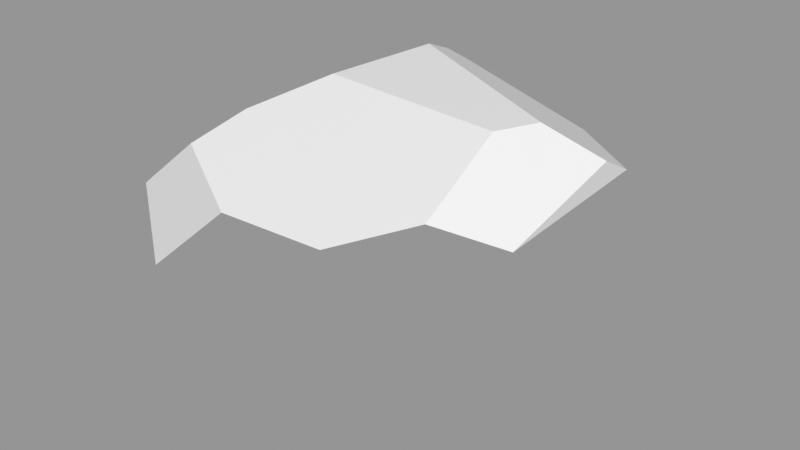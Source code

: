 # Source: Rock_Round_m_2C_10.blend  (saved by Blender 3.0.42; exported with 4.5.12 LTS)
import bpy
from mathutils import Matrix  # noqa: F401  (used for matrix-valued properties, if any)

bpy.ops.wm.read_factory_settings(use_empty=True)
scene = bpy.context.scene
scene.name = 'Scene'

# ---- images (referenced by path relative to the original .blend; pixels are not part of the script)
import os
ASSET_DIR = os.environ.get("B2B_ASSET_DIR", "")  # directory of the original .blend (textures are referenced by path, not embedded)
HERE = os.path.dirname(os.path.abspath(__file__))  # packed textures are extracted next to this script under _unpacked/

def load_image(name, relpath, width, height, colorspace="sRGB"):
    """Load a texture the original file referenced (path relative to the .blend, or extracted next to this script)."""
    p = next((c for c in (os.path.join(HERE, relpath), os.path.join(ASSET_DIR, relpath)) if relpath and os.path.exists(c)), "")
    if p:
        img = bpy.data.images.load(p, check_existing=True)
        img.name = name
    else:  # same state as the original file: an image datablock whose file is absent (Cycles renders it pink)
        img = bpy.data.images.new(name, width, height)
        img.source = "FILE"
        img.filepath = "//" + (relpath or name)
    img.colorspace_settings.name = colorspace
    return img
img_rocks_texture_atlas_1024x1024_png = load_image('Rocks_Texture_Atlas_1024x1024.png', 'Rocks_Texture_Atlas_1024x1024.png', 1024, 1024, 'sRGB')

# ---- materials (node trees are filled in below, after node groups)
mat_rocks_045 = bpy.data.materials.new('Rocks.045')
mat_rocks_045.use_transparent_shadow = False
mat_rocks_045.diffuse_color = (1.0, 1.0, 1.0, 1.0)
mat_rocks_045.roughness = 0.69
mat_rocks_045.specular_intensity = 0.0
mat_material_040 = bpy.data.materials.new('Material.040')
mat_material_040.use_transparent_shadow = False
mat_material_040.roughness = 0.5

# ---- material node trees
mat_rocks_045.use_nodes = True; mat_rocks_045.node_tree.nodes.clear()
_N = mat_rocks_045.node_tree.nodes; _L = mat_rocks_045.node_tree.links
n0 = _N.new('ShaderNodeBsdfPrincipled'); n0.name = 'Principled BSDF'; n0.location = (10, 300)
n0.distribution = 'GGX'
n0.subsurface_method = 'RANDOM_WALK_SKIN'
n0.inputs[2].default_value = 0.69
n0.inputs[3].default_value = 1.45
n0.inputs[4].default_value = 0.0
n0.inputs[13].default_value = 0.0
n1 = _N.new('ShaderNodeOutputMaterial'); n1.name = 'Material Output'; n1.location = (300, 300)
n2 = _N.new('ShaderNodeNormalMap'); n2.name = 'Normal Map'; n2.location = (-300, -300)
n2.label = 'Normal/Map'
n3 = _N.new('ShaderNodeTexImage'); n3.name = 'Image Texture'; n3.location = (-300, 600)
n3.image = img_rocks_texture_atlas_1024x1024_png
_L.new(n0.outputs[0], n1.inputs[0])
_L.new(n2.outputs[0], n0.inputs[5])
_L.new(n3.outputs[0], n0.inputs[0])
n1.is_active_output = True
mat_material_040.use_nodes = True; mat_material_040.node_tree.nodes.clear()
_N = mat_material_040.node_tree.nodes; _L = mat_material_040.node_tree.links
n0 = _N.new('ShaderNodeBsdfPrincipled'); n0.name = 'Principled BSDF'; n0.location = (10, 300)
n0.distribution = 'GGX'
n0.subsurface_method = 'RANDOM_WALK_SKIN'
n0.inputs[3].default_value = 1.45
n0.inputs[27].default_value = (0.0, 0.0, 0.0, 1.0)
n0.inputs[28].default_value = 1.0
n1 = _N.new('ShaderNodeOutputMaterial'); n1.name = 'Material Output'; n1.location = (300, 300)
n2 = _N.new('ShaderNodeNormalMap'); n2.name = 'Normal Map'; n2.location = (-300, -300)
n2.label = 'Normal/Map'
n2.inputs[0].default_value = 0.0
_L.new(n0.outputs[0], n1.inputs[0])
_L.new(n2.outputs[0], n0.inputs[5])
n1.is_active_output = True

# ---- meshes
me_rock_round_m_2c_10 = bpy.data.meshes.new('Rock_Round_m_2C_10')
me_rock_round_m_2c_10.from_pydata([(0.459, 0.5896, -0.02684), (0.3371, 0.6426, 0.005477), (-0.459, 0.4247, 0.08705), (-0.1044, 0.6426, -0.2245), (0.2954, 0.6426, 0.09671), (-0.1319, 0.6426, 0.05298), (-0.2252, 0.5902, 0.2089), (0.459, 0.5243, 0.2617), (0.2112, 0.5251, 0.459), (0.3371, 0.5669, 0.34), (0.459, 0.3026, 0.36), (0.3005, 0.3644, 0.459), (0.459, 0.5453, -0.1068), (0.1604, 0.4366, -0.459), (-0.169, 0.5315, -0.459), (-0.2057, 0.5611, -0.4247), (-0.459, 0.4062, -0.1906), (-0.1721, 0.1653, -0.459), (-0.459, 0.2131, -0.1921), (0.2012, 0.206, -0.459), (0.459, 0.1822, -0.178), (-0.1376, 0.0, -0.342), (-0.09047, 0.07044, -0.459), (0.07819, 0.08986, -0.459), (0.1639, 0.0, -0.2795), (0.459, 0.2363, 0.3348), (0.459, 0.0945, -0.08587), (0.3114, 0.0, -0.133), (-0.459, 0.3905, 0.2983), (0.1209, 0.139, 0.459), (0.06579, 0.0, 0.2552), (0.1555, 0.1068, 0.4303), (-0.1916, 0.2324, 0.459), (-0.303, 0.0, -0.1623), (-0.459, 0.1101, -0.0958), (-0.459, 0.1525, 0.2137), (-0.4215, 0.1313, 0.2366), (-0.24, 0.0, 0.1356), (-0.2509, 0.5495, 0.3349), (-0.0284, 0.5174, 0.459), (-0.2373, 0.3367, 0.459)], [], [(0, 1, 4), (19, 23, 17), (30, 27, 26), (6, 39, 5), (40, 39, 38, 28), (24, 27, 30, 37), (39, 8, 4, 5), (36, 40, 28, 35), (15, 14, 16), (5, 4, 1, 3), (9, 8, 11), (14, 15, 3), (18, 35, 2, 16), (0, 12, 1), (13, 14, 3), (39, 32, 29, 11), (15, 16, 3), (2, 6, 5), (24, 37, 33, 21), (11, 29, 31, 25), (23, 22, 17), (20, 19, 13, 12), (24, 23, 19), (30, 29, 32, 37), (26, 27, 20), (31, 30, 26, 25), (0, 7, 12), (10, 25, 20), (26, 20, 25), (1, 12, 13, 3), (36, 35, 34), (32, 36, 37), (13, 19, 17, 14), (31, 29, 30), (23, 24, 21, 22), (21, 33, 18, 17), (14, 17, 18, 16), (10, 11, 25), (35, 28, 2), (20, 27, 24, 19), (18, 34, 35), (36, 34, 33, 37), (22, 21, 17), (33, 34, 18), (7, 0, 4, 9), (32, 40, 36), (11, 8, 39), (39, 40, 32), (9, 11, 10, 7), (2, 28, 38, 6), (6, 38, 39), (9, 4, 8), (7, 10, 20, 12), (16, 2, 5, 3)])
me_rock_round_m_2c_10.polygons.foreach_set('use_smooth', [True] * 54)
me_rock_round_m_2c_10.polygons.foreach_set('material_index', [1, 0, 0, 1, 1, 0, 1, 0, 1, 1, 0, 1, 0, 1, 1, 0, 1, 1, 0, 0, 0, 0, 0, 0, 0, 0, 1, 0, 0, 1, 0, 0, 0, 0, 0, 0, 0, 0, 0, 0, 0, 0, 0, 0, 1, 0, 0, 0, 0, 1, 1, 1, 0, 1])
_k = set([(0, 1), (0, 7), (0, 12), (1, 3), (1, 4), (2, 6), (2, 16), (2, 28), (3, 5), (3, 15), (4, 5), (4, 9), (5, 6), (6, 38), (7, 9), (7, 10), (8, 9), (8, 11), (8, 39), (10, 11), (10, 25), (11, 29), (12, 13), (12, 20), (13, 14), (13, 19), (14, 15), (14, 17), (15, 16), (16, 18), (17, 18), (17, 22), (18, 34), (19, 20), (19, 23), (20, 26), (21, 22), (21, 24), (21, 33), (22, 23), (23, 24), (24, 27), (25, 26), (25, 31), (26, 27), (27, 30), (28, 35), (28, 38), (28, 40), (29, 31), (29, 32), (30, 31), (30, 37), (32, 36), (32, 40), (33, 34), (33, 37), (34, 35), (35, 36), (36, 37), (38, 39), (39, 40)])
me_rock_round_m_2c_10.attributes.new('sharp_edge', 'BOOLEAN', 'EDGE').data.foreach_set('value', [ (min(e.vertices), max(e.vertices)) in _k for e in me_rock_round_m_2c_10.edges])
_uv = me_rock_round_m_2c_10.uv_layers.new(name='UVMap')
_uv.uv.foreach_set('vector', [125.5, 26.04, 125.3, 26.57, 124.8, 26.65, 21.36, 115.4, 22.3, 116.0, 21.69, 117.3, 24.02, 116.8, 26.22, 118.0, 25.95, 118.8, 123.4, 28.83, 122.4, 27.62, 124.4, 28.62, 115.8, 22.62, 114.6, 23.64, 114.4, 22.73, 115.5, 21.74, 27.04, 117.3, 26.22, 118.0, 24.02, 116.8, 24.7, 115.2, 122.4, 27.62, 122.7, 26.54, 124.8, 26.65, 124.4, 28.62, 21.22, 119.0, 19.48, 119.8, 19.09, 118.8, 21.05, 118.8, 18.49, 117.5, 18.73, 117.3, 19.75, 118.8, 124.4, 28.62, 124.8, 26.65, 125.3, 26.57, 125.7, 28.83, 17.84, 122.9, 18.07, 122.1, 19.38, 122.5, 115.2, 20.36, 114.9, 20.54, 114.3, 20.06, 25.19, 122.0, 22.87, 122.3, 23.71, 120.4, 25.27, 120.6, 114.7, 17.44, 115.1, 17.44, 114.3, 18.0, 115.9, 18.83, 115.2, 20.36, 114.3, 20.06, 18.08, 120.9, 20.33, 120.0, 21.15, 121.5, 19.38, 122.5, 122.4, 22.39, 121.1, 23.36, 121.4, 21.8, 119.7, 23.16, 119.1, 22.02, 120.0, 21.72, 27.04, 117.3, 24.7, 115.2, 26.38, 114.9, 27.4, 115.7, 19.38, 122.5, 21.15, 121.5, 21.44, 121.7, 20.52, 123.4, 22.3, 116.0, 22.46, 116.9, 21.69, 117.3, 29.27, 121.9, 28.4, 123.1, 26.72, 122.4, 26.8, 120.4, 23.03, 115.6, 22.3, 116.0, 21.36, 115.4, 22.38, 121.3, 21.15, 121.5, 20.33, 120.0, 22.38, 119.9, 22.27, 114.1, 23.03, 114.8, 21.56, 114.1, 23.03, 117.2, 24.02, 116.8, 25.95, 118.8, 23.57, 118.8, 26.67, 119.9, 27.85, 118.8, 26.8, 120.4, 29.71, 119.0, 30.13, 119.4, 29.27, 121.9, 30.13, 121.8, 29.27, 121.9, 30.13, 119.4, 114.3, 18.0, 115.1, 17.44, 115.9, 18.83, 114.3, 20.06, 24.13, 114.3, 24.26, 114.1, 26.01, 114.1, 20.33, 120.0, 21.22, 119.0, 22.38, 119.9, 19.5, 115.6, 21.36, 115.4, 21.69, 117.3, 18.73, 117.3, 21.44, 121.7, 21.15, 121.5, 22.38, 121.3, 28.06, 116.8, 27.04, 117.3, 27.4, 115.7, 28.06, 116.0, 25.93, 123.6, 24.91, 123.6, 25.19, 122.0, 26.67, 122.5, 18.73, 117.3, 21.69, 117.3, 21.31, 118.8, 19.75, 118.8, 19.97, 123.4, 19.38, 122.5, 20.52, 123.4, 22.87, 122.3, 22.5, 120.6, 23.71, 120.4, 21.56, 114.1, 23.03, 114.8, 23.03, 115.6, 21.36, 115.4, 25.19, 122.0, 24.59, 122.7, 22.87, 122.3, 24.13, 114.3, 26.01, 114.1, 26.38, 114.9, 24.7, 115.2, 26.62, 123.1, 25.93, 123.6, 26.67, 122.5, 24.91, 123.6, 24.59, 122.7, 25.19, 122.0, 124.0, 25.67, 125.5, 26.04, 124.8, 26.65, 123.5, 26.14, 20.33, 120.0, 19.48, 119.8, 21.22, 119.0, 19.38, 122.5, 18.07, 122.1, 18.08, 120.9, 18.08, 120.9, 19.48, 119.8, 20.33, 120.0, 17.84, 122.9, 19.38, 122.5, 19.97, 123.4, 18.25, 123.6, 119.7, 23.16, 118.6, 23.32, 118.5, 22.26, 119.1, 22.02, 123.4, 28.83, 122.7, 28.78, 122.4, 27.62, 123.5, 26.14, 124.8, 26.65, 122.7, 26.54, 27.85, 118.8, 29.71, 119.0, 29.27, 121.9, 26.8, 120.4, 121.1, 23.36, 119.7, 23.16, 120.0, 21.72, 121.4, 21.8])
me_rock_round_m_2c_10.materials.append(mat_rocks_045)
me_rock_round_m_2c_10.materials.append(mat_material_040)
me_rock_round_m_2c_10.use_remesh_fix_poles = True
me_rock_round_m_2c_10.use_remesh_preserve_attributes = False
me_rock_round_m_2c_10.update()
me_rock_round_m_2c_10.normals_split_custom_set([tuple(v) for v in zip(*[iter([0.4347, 0.8784, 0.1988, 0.4347, 0.8784, 0.1988, 0.4347, 0.8784, 0.1988, 0.0, 0.0, -1.0, 0.0, 0.0, -1.0, 0.0, 0.0, -1.0, 0.4506, -0.846, 0.2851, 0.4506, -0.846, 0.2851, 0.4506, -0.846, 0.2851, -0.03088, 0.9529, 0.3018, -0.03088, 0.9529, 0.3018, -0.03088, 0.9529, 0.3018, -0.4246, 0.4357, 0.7936, -0.4246, 0.4357, 0.7936, -0.4246, 0.4357, 0.7936, -0.4246, 0.4357, 0.7936, 0.0, -1.0, 0.0, 0.0, -1.0, 0.0, 0.0, -1.0, 0.0, 0.0, -1.0, 0.0, -0.03088, 0.9529, 0.3018, -0.03088, 0.9529, 0.3018, -0.03088, 0.9529, 0.3018, -0.03088, 0.9529, 0.3018, -0.6073, -0.2661, 0.7486, -0.6073, -0.2661, 0.7486, -0.6073, -0.2661, 0.7486, -0.6073, -0.2661, 0.7486, -0.6805, 0.005722, -0.7327, -0.6805, 0.005723, -0.7327, -0.6805, 0.005723, -0.7327, 0.0, 1.0, 0.0, 0.0, 1.0, 0.0, 0.0, 1.0, 0.0, 0.0, 1.0, 0.0, 0.5891, 0.3275, 0.7387, 0.5891, 0.3275, 0.7387, 0.5891, 0.3275, 0.7387, 0.2445, 0.8485, -0.4694, 0.2445, 0.8485, -0.4694, 0.2445, 0.8485, -0.4694, -1.0, 1.369e-07, 0.0, -1.0, 9.184e-08, 0.0, -1.0, 1.268e-07, 0.0, -1.0, 1.906e-07, 0.0, 0.2445, 0.8485, -0.4694, 0.2445, 0.8485, -0.4694, 0.2445, 0.8485, -0.4694, 0.2445, 0.8485, -0.4694, 0.2445, 0.8485, -0.4694, 0.2445, 0.8485, -0.4694, 2.95e-08, 0.0, 1.0, 1.018e-07, 0.0, 1.0, 0.0, 0.0, 1.0, -7.608e-09, 0.0, 1.0, -0.5576, 0.8283, -0.05527, -0.5576, 0.8283, -0.05527, -0.5576, 0.8283, -0.05527, -0.5576, 0.8283, -0.05527, -0.5576, 0.8283, -0.05527, -0.5576, 0.8283, -0.05527, 0.0, -1.0, 0.0, 0.0, -1.0, 0.0, 0.0, -1.0, 0.0, 0.0, -1.0, 0.0, 0.407, -0.3243, 0.8539, 0.407, -0.3243, 0.8539, 0.407, -0.3243, 0.8539, 0.407, -0.3243, 0.8539, 0.0, 0.0, -1.0, 0.0, 0.0, -1.0, 0.0, 0.0, -1.0, 0.7361, 0.1302, -0.6643, 0.7361, 0.1302, -0.6643, 0.7361, 0.1302, -0.6643, 0.7361, 0.1302, -0.6643, 0.5647, -0.598, -0.5688, 0.5647, -0.598, -0.5688, 0.5647, -0.598, -0.5688, -0.231, -0.7734, 0.5903, -0.231, -0.7734, 0.5903, -0.231, -0.7734, 0.5903, -0.231, -0.7734, 0.5903, 0.5647, -0.598, -0.5688, 0.5647, -0.598, -0.5688, 0.5647, -0.598, -0.5688, 0.4506, -0.846, 0.2851, 0.4506, -0.846, 0.2851, 0.4506, -0.846, 0.2851, 0.4506, -0.846, 0.2851, 1.0, 0.0, 0.0, 1.0, -2.587e-08, 0.0, 1.0, -2.103e-08, 0.0, 1.0, 3.656e-07, 0.0, 1.0, 7.661e-07, 0.0, 1.0, -2.077e-07, 0.0, 1.0, -5.968e-07, 0.0, 1.0, -2.077e-07, 0.0, 1.0, 7.661e-07, 0.0, 0.2445, 0.8485, -0.4694, 0.2445, 0.8485, -0.4694, 0.2445, 0.8485, -0.4694, 0.2445, 0.8485, -0.4694, -0.5398, -0.834, 0.1142, -0.5398, -0.834, 0.1142, -0.5398, -0.834, 0.1142, -0.231, -0.7734, 0.5903, -0.231, -0.7734, 0.5903, -0.231, -0.7734, 0.5903, 0.0, 0.0, -1.0, 0.0, 0.0, -1.0, 0.0, 0.0, -1.0, 0.0, 0.0, -1.0, -0.231, -0.7734, 0.5903, -0.231, -0.7734, 0.5903, -0.231, -0.7734, 0.5903, 0.1001, -0.8698, -0.4832, 0.1001, -0.8698, -0.4832, 0.1001, -0.8698, -0.4832, 0.1001, -0.8698, -0.4832, -0.6215, -0.535, -0.5722, -0.6215, -0.535, -0.5722, -0.6215, -0.535, -0.5722, -0.6215, -0.535, -0.5722, -0.6805, 0.005723, -0.7327, -0.6805, 0.005723, -0.7327, -0.6805, 0.005723, -0.7327, -0.6805, 0.005723, -0.7327, 0.407, -0.3243, 0.8539, 0.407, -0.3243, 0.8539, 0.407, -0.3243, 0.8539, -1.0, 9.184e-08, 0.0, -1.0, 0.0, 0.0, -1.0, 1.268e-07, 0.0, 0.5647, -0.598, -0.5688, 0.5647, -0.598, -0.5688, 0.5647, -0.598, -0.5688, 0.5647, -0.598, -0.5688, -1.0, 1.369e-07, 0.0, -1.0, 0.0, 0.0, -1.0, 9.184e-08, 0.0, -0.5398, -0.834, 0.1142, -0.5398, -0.834, 0.1142, -0.5398, -0.834, 0.1142, -0.5398, -0.834, 0.1142, -0.6215, -0.535, -0.5722, -0.6215, -0.535, -0.5722, -0.6215, -0.535, -0.5722, -0.6215, -0.535, -0.5722, -0.6215, -0.535, -0.5722, -0.6215, -0.535, -0.5722, 0.4347, 0.8784, 0.1988, 0.4347, 0.8784, 0.1988, 0.4347, 0.8784, 0.1988, 0.4347, 0.8784, 0.1988, -0.6073, -0.2661, 0.7486, -0.6073, -0.2661, 0.7486, -0.6073, -0.2661, 0.7486, -7.608e-09, 0.0, 1.0, -2.376e-08, 0.0, 1.0, 2.95e-08, 0.0, 1.0, 2.95e-08, 0.0, 1.0, 2.481e-07, 0.0, 1.0, 1.018e-07, 0.0, 1.0, 0.5891, 0.3275, 0.7387, 0.5891, 0.3275, 0.7387, 0.5891, 0.3275, 0.7387, 0.5891, 0.3275, 0.7387, -0.6161, 0.7776, 0.1258, -0.6161, 0.7776, 0.1258, -0.6161, 0.7776, 0.1258, -0.6161, 0.7776, 0.1258, -0.03088, 0.9529, 0.3018, -0.03088, 0.9529, 0.3018, -0.03088, 0.9529, 0.3018, -0.03088, 0.9529, 0.3018, -0.03088, 0.9529, 0.3018, -0.03088, 0.9529, 0.3018, 1.0, -2.587e-08, 0.0, 1.0, 3.656e-07, 0.0, 1.0, -2.077e-07, 0.0, 1.0, -2.103e-08, 0.0, -0.5576, 0.8283, -0.05527, -0.5576, 0.8283, -0.05527, -0.5576, 0.8283, -0.05527, -0.5576, 0.8283, -0.05527])] * 3)])

# ---- objects
ob_rock_round_m_2c_10 = bpy.data.objects.new('Rock_Round_m_2C_10', me_rock_round_m_2c_10)

# ---- transforms, parenting, visibility, modifiers, constraints
ob_rock_round_m_2c_10.location = (0.0, 0.0, 0.0)
ob_rock_round_m_2c_10.rotation_euler = (1.571, -0.0, 0.0)
ob_rock_round_m_2c_10.color = (0.8, 0.8, 0.8, 1.0)

# ---- collection membership
scene.collection.objects.link(ob_rock_round_m_2c_10)

# ---- scene / render settings (as saved in the file)
scene.frame_start = 1; scene.frame_end = 250; scene.frame_set(1)
scene.render.engine = 'BLENDER_EEVEE_NEXT'
scene.cycles.sampling_pattern = 'TABULATED_SOBOL'
scene.cycles.use_light_tree = False
scene.view_settings.view_transform = 'Standard'
bpy.context.view_layer.update()

# ---- added for rendering (the .blend has no active camera and no usable light): camera, sun + grey world if the file has none
cam_auto = bpy.data.cameras.new('AutoCamera')
cam_auto.lens = 50.0
cam_auto.sensor_width = 36.0
cam_auto.clip_end = 1000.0
ob_auto_camera = bpy.data.objects.new('AutoCamera', cam_auto)
scene.collection.objects.link(ob_auto_camera)
ob_auto_camera.location = (1.34026, -1.60831, 1.39351)
ob_auto_camera.rotation_euler = (1.09748, -7.21219e-08, 0.694738)
scene.camera = ob_auto_camera
light_auto_sun = bpy.data.lights.new('AutoSun', 'SUN')
light_auto_sun.energy = 3.0
light_auto_sun.angle = 0.0523599
ob_auto_sun = bpy.data.objects.new('AutoSun', light_auto_sun)
scene.collection.objects.link(ob_auto_sun)
ob_auto_sun.rotation_euler = (0.872665, 0.174533, 0.523599)
if scene.world is None:
    world_auto = bpy.data.worlds.new('AutoWorld')
    world_auto.color = (0.3, 0.3, 0.3)
    scene.world = world_auto
bpy.context.view_layer.update()
